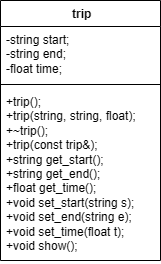

The diagram above was exported from draw.io. Its source (the exported page's mxGraphModel, read from the mxfile embedded in the PNG):
<mxGraphModel dx="1050" dy="522" grid="1" gridSize="10" guides="1" tooltips="1" connect="1" arrows="1" fold="1" page="1" pageScale="1" pageWidth="827" pageHeight="1169" math="0" shadow="0">
  <root>
    <mxCell id="0" />
    <mxCell id="1" parent="0" />
    <mxCell id="AcVY1oCAC-GIyJHoYLgf-1" value="&amp;nbsp;trip" style="swimlane;fontStyle=1;align=center;verticalAlign=top;childLayout=stackLayout;horizontal=1;startSize=26;horizontalStack=0;resizeParent=1;resizeParentMax=0;resizeLast=0;collapsible=1;marginBottom=0;whiteSpace=wrap;html=1;" vertex="1" parent="1">
      <mxGeometry x="334" y="200" width="160" height="260" as="geometry" />
    </mxCell>
    <mxCell id="AcVY1oCAC-GIyJHoYLgf-2" value="&lt;div&gt;-string start;&lt;/div&gt;&lt;div&gt;&lt;span style=&quot;white-space: normal;&quot;&gt;-string end;&lt;/span&gt;&lt;/div&gt;&lt;div&gt;&lt;span style=&quot;white-space: normal;&quot;&gt;-float time;&lt;/span&gt;&lt;/div&gt;" style="text;strokeColor=none;fillColor=none;align=left;verticalAlign=top;spacingLeft=4;spacingRight=4;overflow=hidden;rotatable=0;points=[[0,0.5],[1,0.5]];portConstraint=eastwest;whiteSpace=wrap;html=1;" vertex="1" parent="AcVY1oCAC-GIyJHoYLgf-1">
      <mxGeometry y="26" width="160" height="54" as="geometry" />
    </mxCell>
    <mxCell id="AcVY1oCAC-GIyJHoYLgf-3" value="" style="line;strokeWidth=1;fillColor=none;align=left;verticalAlign=middle;spacingTop=-1;spacingLeft=3;spacingRight=3;rotatable=0;labelPosition=right;points=[];portConstraint=eastwest;strokeColor=inherit;" vertex="1" parent="AcVY1oCAC-GIyJHoYLgf-1">
      <mxGeometry y="80" width="160" height="8" as="geometry" />
    </mxCell>
    <mxCell id="AcVY1oCAC-GIyJHoYLgf-4" value="&lt;div&gt;+trip();&lt;/div&gt;&lt;div&gt;&lt;span style=&quot;white-space: normal;&quot;&gt;+trip(string, string, float);&lt;/span&gt;&lt;/div&gt;&lt;div&gt;&lt;span style=&quot;white-space: normal;&quot;&gt;+~trip();&lt;/span&gt;&lt;/div&gt;&lt;div&gt;&lt;span style=&quot;white-space: normal;&quot;&gt;+trip(const trip&amp;amp;);&lt;/span&gt;&lt;/div&gt;&lt;div&gt;&lt;span style=&quot;white-space: normal;&quot;&gt;+string get_start();&lt;/span&gt;&lt;/div&gt;&lt;div&gt;&lt;span style=&quot;white-space: normal;&quot;&gt;+string get_end();&lt;/span&gt;&lt;/div&gt;&lt;div&gt;&lt;span style=&quot;white-space: normal;&quot;&gt;+float get_time();&lt;/span&gt;&lt;/div&gt;&lt;div&gt;&lt;span style=&quot;white-space: normal;&quot;&gt;+void set_start(string s);&lt;/span&gt;&lt;/div&gt;&lt;div&gt;&lt;span style=&quot;white-space: normal;&quot;&gt;+void set_end(string e);&lt;/span&gt;&lt;/div&gt;&lt;div&gt;&lt;span style=&quot;white-space: normal;&quot;&gt;+void set_time(float t);&lt;/span&gt;&lt;/div&gt;&lt;div&gt;&lt;span style=&quot;white-space: normal;&quot;&gt;+void show();&lt;/span&gt;&lt;/div&gt;" style="text;strokeColor=none;fillColor=none;align=left;verticalAlign=top;spacingLeft=4;spacingRight=4;overflow=hidden;rotatable=0;points=[[0,0.5],[1,0.5]];portConstraint=eastwest;whiteSpace=wrap;html=1;" vertex="1" parent="AcVY1oCAC-GIyJHoYLgf-1">
      <mxGeometry y="88" width="160" height="172" as="geometry" />
    </mxCell>
  </root>
</mxGraphModel>